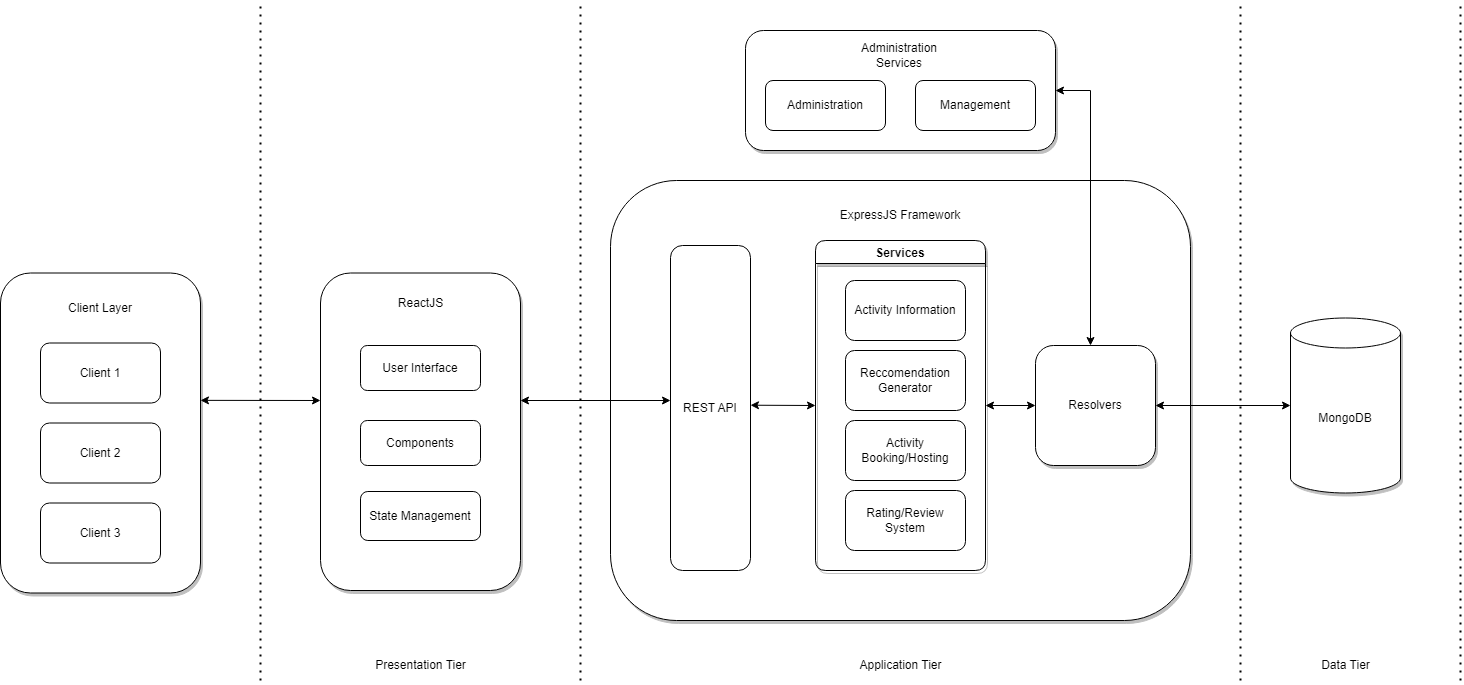

The diagram above was exported from draw.io. Its source (the exported page's mxGraphModel, read from the mxfile embedded in the PNG):
<mxGraphModel dx="3115" dy="1953" grid="1" gridSize="10" guides="1" tooltips="1" connect="1" arrows="1" fold="1" page="1" pageScale="1" pageWidth="1100" pageHeight="850" background="none" math="0" shadow="0">
  <root>
    <mxCell id="0" />
    <mxCell id="1" parent="0" />
    <mxCell id="QsR0dr4zD4Y44hhAJlu6-6" value="" style="rounded=1;whiteSpace=wrap;html=1;glass=0;shadow=1;" parent="1" vertex="1">
      <mxGeometry x="60" y="152.5" width="200" height="317.5" as="geometry" />
    </mxCell>
    <mxCell id="QsR0dr4zD4Y44hhAJlu6-7" value="ReactJS" style="text;html=1;strokeColor=none;fillColor=none;align=center;verticalAlign=middle;whiteSpace=wrap;rounded=0;shadow=1;glass=0;" parent="1" vertex="1">
      <mxGeometry x="107.5" y="165" width="105" height="35" as="geometry" />
    </mxCell>
    <mxCell id="QsR0dr4zD4Y44hhAJlu6-8" value="" style="rounded=1;whiteSpace=wrap;html=1;glass=0;shadow=1;" parent="1" vertex="1">
      <mxGeometry x="350" y="60" width="580" height="440" as="geometry" />
    </mxCell>
    <mxCell id="QsR0dr4zD4Y44hhAJlu6-10" value="REST API" style="rounded=1;whiteSpace=wrap;html=1;" parent="1" vertex="1">
      <mxGeometry x="410" y="125" width="80" height="325" as="geometry" />
    </mxCell>
    <mxCell id="QsR0dr4zD4Y44hhAJlu6-12" value="ExpressJS Framework" style="text;html=1;strokeColor=none;fillColor=none;align=center;verticalAlign=middle;whiteSpace=wrap;rounded=0;shadow=1;glass=0;" parent="1" vertex="1">
      <mxGeometry x="575" y="80" width="130" height="30" as="geometry" />
    </mxCell>
    <mxCell id="QsR0dr4zD4Y44hhAJlu6-13" value="MongoDB" style="shape=cylinder3;whiteSpace=wrap;html=1;boundedLbl=1;backgroundOutline=1;size=15;rounded=1;shadow=1;glass=0;" parent="1" vertex="1">
      <mxGeometry x="1030" y="197.5" width="110" height="175" as="geometry" />
    </mxCell>
    <mxCell id="QsR0dr4zD4Y44hhAJlu6-15" value="" style="rounded=1;whiteSpace=wrap;html=1;glass=0;shadow=1;" parent="1" vertex="1">
      <mxGeometry x="485" y="-90" width="310" height="120" as="geometry" />
    </mxCell>
    <mxCell id="QsR0dr4zD4Y44hhAJlu6-16" value="Administration&lt;br&gt;" style="rounded=1;whiteSpace=wrap;html=1;" parent="1" vertex="1">
      <mxGeometry x="505" y="-40" width="120" height="50" as="geometry" />
    </mxCell>
    <mxCell id="QsR0dr4zD4Y44hhAJlu6-17" value="Administration Services" style="text;html=1;strokeColor=none;fillColor=none;align=center;verticalAlign=middle;whiteSpace=wrap;rounded=0;shadow=1;glass=0;" parent="1" vertex="1">
      <mxGeometry x="578.75" y="-80" width="120" height="30" as="geometry" />
    </mxCell>
    <mxCell id="QsR0dr4zD4Y44hhAJlu6-18" value="Management" style="rounded=1;whiteSpace=wrap;html=1;" parent="1" vertex="1">
      <mxGeometry x="655" y="-40" width="120" height="50" as="geometry" />
    </mxCell>
    <mxCell id="QsR0dr4zD4Y44hhAJlu6-22" value="Services" style="swimlane;rounded=1;shadow=1;glass=0;" parent="1" vertex="1">
      <mxGeometry x="555" y="120" width="170" height="330" as="geometry" />
    </mxCell>
    <mxCell id="QsR0dr4zD4Y44hhAJlu6-9" value="Activity Information" style="rounded=1;whiteSpace=wrap;html=1;" parent="QsR0dr4zD4Y44hhAJlu6-22" vertex="1">
      <mxGeometry x="30" y="40" width="120" height="60" as="geometry" />
    </mxCell>
    <mxCell id="QsR0dr4zD4Y44hhAJlu6-11" value="Reccomendation Generator" style="rounded=1;whiteSpace=wrap;html=1;" parent="QsR0dr4zD4Y44hhAJlu6-22" vertex="1">
      <mxGeometry x="30" y="110" width="120" height="60" as="geometry" />
    </mxCell>
    <mxCell id="QsR0dr4zD4Y44hhAJlu6-14" value="Activity Booking/Hosting" style="rounded=1;whiteSpace=wrap;html=1;" parent="QsR0dr4zD4Y44hhAJlu6-22" vertex="1">
      <mxGeometry x="30" y="180" width="120" height="60" as="geometry" />
    </mxCell>
    <mxCell id="QsR0dr4zD4Y44hhAJlu6-20" value="Rating/Review System" style="rounded=1;whiteSpace=wrap;html=1;" parent="QsR0dr4zD4Y44hhAJlu6-22" vertex="1">
      <mxGeometry x="30" y="250" width="120" height="60" as="geometry" />
    </mxCell>
    <mxCell id="QsR0dr4zD4Y44hhAJlu6-23" value="Resolvers" style="rounded=1;whiteSpace=wrap;html=1;shadow=1;glass=0;" parent="1" vertex="1">
      <mxGeometry x="775" y="225" width="120" height="120" as="geometry" />
    </mxCell>
    <mxCell id="QsR0dr4zD4Y44hhAJlu6-5" value="User Interface" style="rounded=1;whiteSpace=wrap;html=1;" parent="1" vertex="1">
      <mxGeometry x="100" y="225" width="120" height="45" as="geometry" />
    </mxCell>
    <mxCell id="QsR0dr4zD4Y44hhAJlu6-25" value="" style="rounded=1;whiteSpace=wrap;html=1;glass=0;shadow=1;" parent="1" vertex="1">
      <mxGeometry x="-260" y="152.5" width="200" height="320" as="geometry" />
    </mxCell>
    <mxCell id="QsR0dr4zD4Y44hhAJlu6-26" value="Client 2" style="rounded=1;whiteSpace=wrap;html=1;" parent="1" vertex="1">
      <mxGeometry x="-220" y="302.5" width="120" height="60" as="geometry" />
    </mxCell>
    <mxCell id="QsR0dr4zD4Y44hhAJlu6-27" value="Client 1" style="rounded=1;whiteSpace=wrap;html=1;" parent="1" vertex="1">
      <mxGeometry x="-220" y="222.5" width="120" height="60" as="geometry" />
    </mxCell>
    <mxCell id="QsR0dr4zD4Y44hhAJlu6-28" value="Client Layer" style="text;html=1;strokeColor=none;fillColor=none;align=center;verticalAlign=middle;whiteSpace=wrap;rounded=0;shadow=1;glass=0;" parent="1" vertex="1">
      <mxGeometry x="-205" y="172.5" width="90" height="30" as="geometry" />
    </mxCell>
    <mxCell id="QsR0dr4zD4Y44hhAJlu6-29" value="Client 3" style="rounded=1;whiteSpace=wrap;html=1;" parent="1" vertex="1">
      <mxGeometry x="-220" y="382.5" width="120" height="60" as="geometry" />
    </mxCell>
    <mxCell id="QsR0dr4zD4Y44hhAJlu6-32" value="" style="endArrow=none;dashed=1;html=1;dashPattern=1 3;strokeWidth=2;rounded=0;" parent="1" edge="1">
      <mxGeometry width="50" height="50" relative="1" as="geometry">
        <mxPoint y="560" as="sourcePoint" />
        <mxPoint y="-120" as="targetPoint" />
      </mxGeometry>
    </mxCell>
    <mxCell id="QsR0dr4zD4Y44hhAJlu6-33" value="" style="endArrow=none;dashed=1;html=1;dashPattern=1 3;strokeWidth=2;rounded=0;" parent="1" edge="1">
      <mxGeometry width="50" height="50" relative="1" as="geometry">
        <mxPoint x="320" y="560" as="sourcePoint" />
        <mxPoint x="320" y="-120" as="targetPoint" />
      </mxGeometry>
    </mxCell>
    <mxCell id="QsR0dr4zD4Y44hhAJlu6-34" value="Presentation Tier" style="text;html=1;strokeColor=none;fillColor=none;align=center;verticalAlign=middle;whiteSpace=wrap;rounded=0;shadow=1;glass=0;fillStyle=auto;" parent="1" vertex="1">
      <mxGeometry x="102.5" y="530" width="115" height="30" as="geometry" />
    </mxCell>
    <mxCell id="QsR0dr4zD4Y44hhAJlu6-35" value="Application Tier" style="text;html=1;strokeColor=none;fillColor=none;align=center;verticalAlign=middle;whiteSpace=wrap;rounded=0;shadow=1;glass=0;fillStyle=auto;" parent="1" vertex="1">
      <mxGeometry x="578.75" y="530" width="122.5" height="30" as="geometry" />
    </mxCell>
    <mxCell id="QsR0dr4zD4Y44hhAJlu6-36" value="" style="endArrow=none;dashed=1;html=1;dashPattern=1 3;strokeWidth=2;rounded=0;" parent="1" edge="1">
      <mxGeometry width="50" height="50" relative="1" as="geometry">
        <mxPoint x="1200" y="560" as="sourcePoint" />
        <mxPoint x="1200" y="-120" as="targetPoint" />
      </mxGeometry>
    </mxCell>
    <mxCell id="QsR0dr4zD4Y44hhAJlu6-37" value="" style="endArrow=none;dashed=1;html=1;dashPattern=1 3;strokeWidth=2;rounded=0;" parent="1" edge="1">
      <mxGeometry width="50" height="50" relative="1" as="geometry">
        <mxPoint x="980" y="560" as="sourcePoint" />
        <mxPoint x="980" y="-120" as="targetPoint" />
      </mxGeometry>
    </mxCell>
    <mxCell id="QsR0dr4zD4Y44hhAJlu6-39" value="Data Tier" style="text;html=1;strokeColor=none;fillColor=none;align=center;verticalAlign=middle;whiteSpace=wrap;rounded=0;shadow=1;glass=0;fillStyle=auto;" parent="1" vertex="1">
      <mxGeometry x="1023.75" y="530" width="122.5" height="30" as="geometry" />
    </mxCell>
    <mxCell id="QsR0dr4zD4Y44hhAJlu6-45" value="Components" style="rounded=1;whiteSpace=wrap;html=1;" parent="1" vertex="1">
      <mxGeometry x="100" y="300" width="120" height="45" as="geometry" />
    </mxCell>
    <mxCell id="QsR0dr4zD4Y44hhAJlu6-46" value="" style="endArrow=classic;startArrow=classic;html=1;rounded=0;exitX=1;exitY=0.5;exitDx=0;exitDy=0;entryX=0;entryY=0.5;entryDx=0;entryDy=0;entryPerimeter=0;" parent="1" source="QsR0dr4zD4Y44hhAJlu6-23" target="QsR0dr4zD4Y44hhAJlu6-13" edge="1">
      <mxGeometry width="50" height="50" relative="1" as="geometry">
        <mxPoint x="960" y="340" as="sourcePoint" />
        <mxPoint x="1020" y="340" as="targetPoint" />
      </mxGeometry>
    </mxCell>
    <mxCell id="QsR0dr4zD4Y44hhAJlu6-54" value="" style="endArrow=classic;startArrow=classic;html=1;rounded=0;exitX=1;exitY=0.5;exitDx=0;exitDy=0;entryX=0;entryY=0.5;entryDx=0;entryDy=0;" parent="1" source="QsR0dr4zD4Y44hhAJlu6-22" target="QsR0dr4zD4Y44hhAJlu6-23" edge="1">
      <mxGeometry width="50" height="50" relative="1" as="geometry">
        <mxPoint x="720" y="310" as="sourcePoint" />
        <mxPoint x="770" y="260" as="targetPoint" />
      </mxGeometry>
    </mxCell>
    <mxCell id="QsR0dr4zD4Y44hhAJlu6-55" value="" style="endArrow=classic;startArrow=classic;html=1;rounded=0;exitX=1;exitY=0.5;exitDx=0;exitDy=0;edgeStyle=elbowEdgeStyle;" parent="1" source="QsR0dr4zD4Y44hhAJlu6-15" target="QsR0dr4zD4Y44hhAJlu6-23" edge="1">
      <mxGeometry width="50" height="50" relative="1" as="geometry">
        <mxPoint x="770" y="200" as="sourcePoint" />
        <mxPoint x="830" y="220" as="targetPoint" />
        <Array as="points">
          <mxPoint x="830" y="100" />
        </Array>
      </mxGeometry>
    </mxCell>
    <mxCell id="QsR0dr4zD4Y44hhAJlu6-56" value="" style="endArrow=classic;startArrow=classic;html=1;rounded=0;exitX=1;exitY=0.5;exitDx=0;exitDy=0;entryX=0;entryY=0.5;entryDx=0;entryDy=0;" parent="1" target="QsR0dr4zD4Y44hhAJlu6-22" edge="1">
      <mxGeometry width="50" height="50" relative="1" as="geometry">
        <mxPoint x="490" y="284.71" as="sourcePoint" />
        <mxPoint x="540" y="284.71" as="targetPoint" />
      </mxGeometry>
    </mxCell>
    <mxCell id="QsR0dr4zD4Y44hhAJlu6-57" value="" style="endArrow=classic;startArrow=classic;html=1;rounded=0;" parent="1" edge="1">
      <mxGeometry width="50" height="50" relative="1" as="geometry">
        <mxPoint x="260" y="280" as="sourcePoint" />
        <mxPoint x="410" y="280" as="targetPoint" />
      </mxGeometry>
    </mxCell>
    <mxCell id="JXmom3t75LchBJ-Ym34d-1" value="State Management" style="rounded=1;whiteSpace=wrap;html=1;" vertex="1" parent="1">
      <mxGeometry x="100" y="371" width="120" height="49" as="geometry" />
    </mxCell>
    <mxCell id="JXmom3t75LchBJ-Ym34d-4" value="" style="endArrow=classic;startArrow=classic;html=1;rounded=0;exitX=1;exitY=0.398;exitDx=0;exitDy=0;exitPerimeter=0;" edge="1" parent="1" source="QsR0dr4zD4Y44hhAJlu6-25">
      <mxGeometry width="50" height="50" relative="1" as="geometry">
        <mxPoint x="-20" y="340" as="sourcePoint" />
        <mxPoint x="60" y="280" as="targetPoint" />
      </mxGeometry>
    </mxCell>
  </root>
</mxGraphModel>